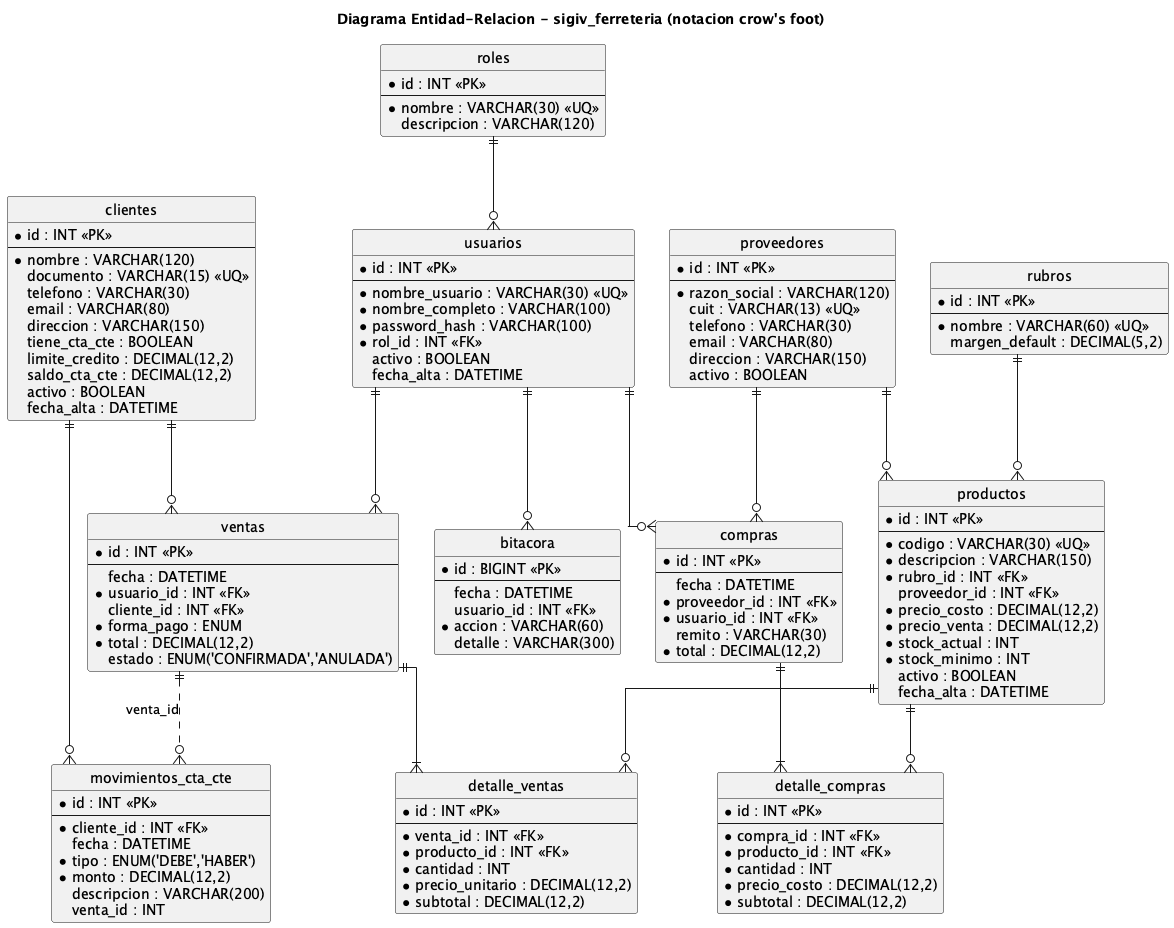

The diagram above was rendered by PlantUML. Its source (embedded in the PNG):
@startuml der-sigiv
title Diagrama Entidad-Relacion - sigiv_ferreteria (notacion crow's foot)

!define table(x) entity x
hide circle
skinparam linetype ortho

entity roles {
  * id : INT <<PK>>
  --
  * nombre : VARCHAR(30) <<UQ>>
  descripcion : VARCHAR(120)
}

entity usuarios {
  * id : INT <<PK>>
  --
  * nombre_usuario : VARCHAR(30) <<UQ>>
  * nombre_completo : VARCHAR(100)
  * password_hash : VARCHAR(100)
  * rol_id : INT <<FK>>
  activo : BOOLEAN
  fecha_alta : DATETIME
}

entity rubros {
  * id : INT <<PK>>
  --
  * nombre : VARCHAR(60) <<UQ>>
  margen_default : DECIMAL(5,2)
}

entity proveedores {
  * id : INT <<PK>>
  --
  * razon_social : VARCHAR(120)
  cuit : VARCHAR(13) <<UQ>>
  telefono : VARCHAR(30)
  email : VARCHAR(80)
  direccion : VARCHAR(150)
  activo : BOOLEAN
}

entity productos {
  * id : INT <<PK>>
  --
  * codigo : VARCHAR(30) <<UQ>>
  * descripcion : VARCHAR(150)
  * rubro_id : INT <<FK>>
  proveedor_id : INT <<FK>>
  * precio_costo : DECIMAL(12,2)
  * precio_venta : DECIMAL(12,2)
  * stock_actual : INT
  * stock_minimo : INT
  activo : BOOLEAN
  fecha_alta : DATETIME
}

entity clientes {
  * id : INT <<PK>>
  --
  * nombre : VARCHAR(120)
  documento : VARCHAR(15) <<UQ>>
  telefono : VARCHAR(30)
  email : VARCHAR(80)
  direccion : VARCHAR(150)
  tiene_cta_cte : BOOLEAN
  limite_credito : DECIMAL(12,2)
  saldo_cta_cte : DECIMAL(12,2)
  activo : BOOLEAN
  fecha_alta : DATETIME
}

entity movimientos_cta_cte {
  * id : INT <<PK>>
  --
  * cliente_id : INT <<FK>>
  fecha : DATETIME
  * tipo : ENUM('DEBE','HABER')
  * monto : DECIMAL(12,2)
  descripcion : VARCHAR(200)
  venta_id : INT
}

entity ventas {
  * id : INT <<PK>>
  --
  fecha : DATETIME
  * usuario_id : INT <<FK>>
  cliente_id : INT <<FK>>
  * forma_pago : ENUM
  * total : DECIMAL(12,2)
  estado : ENUM('CONFIRMADA','ANULADA')
}

entity detalle_ventas {
  * id : INT <<PK>>
  --
  * venta_id : INT <<FK>>
  * producto_id : INT <<FK>>
  * cantidad : INT
  * precio_unitario : DECIMAL(12,2)
  * subtotal : DECIMAL(12,2)
}

entity compras {
  * id : INT <<PK>>
  --
  fecha : DATETIME
  * proveedor_id : INT <<FK>>
  * usuario_id : INT <<FK>>
  remito : VARCHAR(30)
  * total : DECIMAL(12,2)
}

entity detalle_compras {
  * id : INT <<PK>>
  --
  * compra_id : INT <<FK>>
  * producto_id : INT <<FK>>
  * cantidad : INT
  * precio_costo : DECIMAL(12,2)
  * subtotal : DECIMAL(12,2)
}

entity bitacora {
  * id : BIGINT <<PK>>
  --
  fecha : DATETIME
  usuario_id : INT <<FK>>
  * accion : VARCHAR(60)
  detalle : VARCHAR(300)
}

roles ||--o{ usuarios
rubros ||--o{ productos
proveedores ||--o{ productos
clientes ||--o{ movimientos_cta_cte
usuarios ||--o{ ventas
clientes ||--o{ ventas
ventas ||--|{ detalle_ventas
productos ||--o{ detalle_ventas
proveedores ||--o{ compras
usuarios ||--o{ compras
compras ||--|{ detalle_compras
productos ||--o{ detalle_compras
usuarios ||--o{ bitacora
ventas ||..o{ movimientos_cta_cte : "venta_id"

@enduml